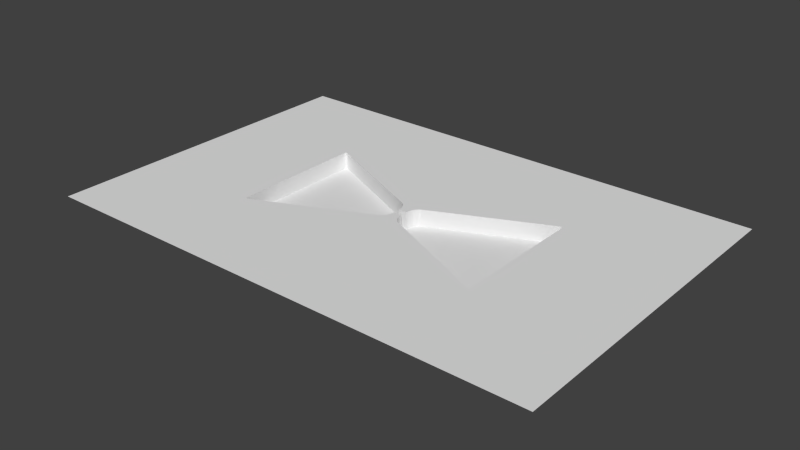 # Source: TangentialMetaphor.blend  (saved by Blender 2.68.0; exported with 4.5.12 LTS)
import bpy
from mathutils import Matrix  # noqa: F401  (used for matrix-valued properties, if any)

bpy.ops.wm.read_factory_settings(use_empty=True)
scene = bpy.context.scene
scene.name = 'Scene'

# ---- collections
col_collection_1 = bpy.data.collections.new('Collection 1'); scene.collection.children.link(col_collection_1)

# ---- world
world_world = bpy.data.worlds.new('World'); scene.world = world_world
world_world.color = (0.05088, 0.05088, 0.05088)
world_world.use_sun_shadow = False
world_world.sun_shadow_jitter_overblur = 0.0
world_world.cycles.sampling_method = 'MANUAL'
world_world.cycles.sample_map_resolution = 256

# ---- meshes
me_cube_001 = bpy.data.meshes.new('Cube.001')
me_cube_001.from_pydata([(-15.0, 8.0, 0.0), (-0.5, 0.4, 0.0), (-1.5, 2.0, 0.0), (-0.79, 1.41, 0.0), (-0.5895, 0.9246, 0.0), (-1.115, 1.785, 0.0), (-0.533, 0.6886, 0.0), (-1.296, 1.907, 0.0), (-0.6692, 1.167, 0.0), (-0.9469, 1.624, 0.0), (-15.0, 0.0, 0.0), (-0.5, 0.0, 0.0), (0.0, 0.4, 0.0), (0.0, 0.0, 0.0), (-14.7, 8.0, 0.0), (-15.0, 8.0, 2.0), (-0.5, 0.4, 2.0), (-1.5, 2.0, 2.0), (-0.79, 1.41, 2.0), (-0.5895, 0.9246, 2.0), (-1.115, 1.785, 2.0), (-0.533, 0.6886, 2.0), (-1.296, 1.907, 2.0), (-0.6692, 1.167, 2.0), (-0.9469, 1.624, 2.0), (-15.0, 0.0, 2.0), (0.0, 0.4, 2.0), (-14.7, 8.0, 2.0), (-15.0, 20.0, 2.0), (-30.0, 20.0, 2.0), (-30.0, 0.0, 2.0), (0.0, 20.0, 2.0), (-30.0, 8.0, 2.0)], [], [(9, 8, 3), (7, 6, 4, 5), (5, 4, 8, 9), (10, 11, 1, 6, 7, 2, 14, 0), (1, 11, 13, 12), (10, 0, 15, 25), (4, 6, 21, 19), (6, 1, 16, 21), (7, 5, 20, 22), (8, 4, 19, 23), (2, 7, 22, 17), (1, 12, 26, 16), (5, 9, 24, 20), (3, 8, 23, 18), (14, 2, 17, 27), (9, 3, 18, 24), (0, 14, 27, 15), (24, 18, 23, 19, 21, 16, 26, 31, 28, 15, 27, 17, 22, 20), (25, 15, 32, 30), (15, 28, 29, 32)])
_uv = me_cube_001.uv_layers.new(name='UVMap')
_uv.uv.foreach_set('vector', [6.947, 0.5856, 7.135, 0.483, 7.044, 0.5429, 6.77, 0.6138, 7.277, 0.3447, 7.211, 0.415, 6.857, 0.6077, 6.857, 0.6077, 7.211, 0.415, 7.135, 0.483, 6.947, 0.5856, 2.411, -2.783, 7.426, 0.1131, 7.347, 0.2514, 7.277, 0.3447, 6.77, 0.6138, 6.681, 0.6052, 0.9168, 0.04446, 0.813, -0.01545, 7.347, 0.2514, 7.426, 0.1131, 7.599, 0.2129, 7.519, 0.3513, 2.411, -2.783, 0.813, -0.01545, 0.813, -0.01545, 2.411, -2.783, 7.211, 0.415, 7.277, 0.3447, 7.277, 0.3447, 7.211, 0.415, 7.277, 0.3447, 7.347, 0.2514, 7.347, 0.2514, 7.277, 0.3447, 6.77, 0.6138, 6.857, 0.6077, 6.857, 0.6077, 6.77, 0.6138, 7.135, 0.483, 7.211, 0.415, 7.211, 0.415, 7.135, 0.483, 6.681, 0.6052, 6.77, 0.6138, 6.77, 0.6138, 6.681, 0.6052, 7.347, 0.2514, 7.519, 0.3513, 7.519, 0.3513, 7.347, 0.2514, 6.857, 0.6077, 6.947, 0.5856, 6.947, 0.5856, 6.857, 0.6077, 7.044, 0.5429, 7.135, 0.483, 7.135, 0.483, 7.044, 0.5429, 0.9168, 0.04446, 6.681, 0.6052, 6.681, 0.6052, 0.9168, 0.04446, 6.947, 0.5856, 7.044, 0.5429, 7.044, 0.5429, 6.947, 0.5856, 0.813, -0.01545, 0.9168, 0.04446, 0.9168, 0.04446, 0.813, -0.01545, 6.947, 0.5856, 7.044, 0.5429, 7.135, 0.483, 7.211, 0.415, 7.277, 0.3447, 7.347, 0.2514, 7.519, 0.3513, 3.605, 7.131, -1.584, 4.135, 0.813, -0.01545, 0.9168, 0.04446, 6.681, 0.6052, 6.77, 0.6138, 6.857, 0.6077, 2.411, -2.783, 0.813, -0.01545, -4.376, -3.011, -2.778, -5.778, 0.813, -0.01545, -1.584, 4.135, -6.772, 1.14, -4.376, -3.011])
me_cube_001.use_remesh_preserve_volume = False
me_cube_001.use_remesh_preserve_attributes = False
me_cube_001.use_mirror_vertex_groups = False
me_cube_001.update()

# ---- curves / text
cu_beziercurve = bpy.data.curves.new('BezierCurve', 'CURVE')
cu_beziercurve.dimensions = '3D'
_sp = cu_beziercurve.splines.new('BEZIER'); _sp.bezier_points.add(1)
_sp.bezier_points.foreach_set('co', [-1.105, -0.1312, 0.0, -0.1287, -1.724, 0.0])
_sp.bezier_points.foreach_set('handle_left', [-4.49, 1.198, 0.0, -0.1287, -1.202, 0.0])
_sp.bezier_points.foreach_set('handle_right', [-0.4008, -0.4077, 0.0, -0.1287, -2.724, 0.0])
for _p, _l, _r in zip(_sp.bezier_points, ['ALIGNED', 'ALIGNED'], ['ALIGNED', 'ALIGNED']): _p.handle_left_type = _l; _p.handle_right_type = _r
_sp.order_u = 0
_sp.order_v = 0
cu_beziercurve.use_path = True
cu_beziercurve.use_path_clamp = True
cu_beziercurve.bevel_resolution = 0
cu_beziercurve.fill_mode = 'HALF'

# ---- objects
ob_beziercurve = bpy.data.objects.new('BezierCurve', cu_beziercurve)
ob_tangentialmetaphormesh = bpy.data.objects.new('TangentialMetaphorMesh', me_cube_001)

# ---- transforms, parenting, visibility, modifiers, constraints
ob_beziercurve.location = (0.121, 2.137, 0.0)
ob_beziercurve.lineart.crease_threshold = 0.0
ob_tangentialmetaphormesh.location = (0.0, 0.0, 0.0)
ob_tangentialmetaphormesh.lineart.crease_threshold = 0.0
_m = ob_tangentialmetaphormesh.modifiers.new('Mirror', 'MIRROR')
_m.use_axis = (True, True, False)
_m.use_mirror_v = True

# ---- collection membership
col_collection_1.objects.link(ob_beziercurve)
col_collection_1.objects.link(ob_tangentialmetaphormesh)

# ---- scene / render settings (as saved in the file)
scene.frame_start = 1; scene.frame_end = 250; scene.frame_set(1)
scene.render.engine = 'BLENDER_EEVEE_NEXT'
scene.render.image_settings.color_mode = 'RGB'
scene.render.image_settings.compression = 90
scene.render.resolution_percentage = 50
scene.render.dither_intensity = 0.0
scene.cycles.use_denoising = False
scene.cycles.samples = 10
scene.cycles.sampling_pattern = 'TABULATED_SOBOL'
scene.cycles.light_sampling_threshold = 0.0
scene.cycles.use_adaptive_sampling = False
scene.cycles.use_light_tree = False
scene.cycles.blur_glossy = 0.0
scene.cycles.volume_bounces = 1
scene.cycles.pixel_filter_type = 'GAUSSIAN'
scene.cycles.sample_clamp_indirect = 0.0
scene.view_settings.view_transform = 'Standard'
bpy.context.view_layer.update()

# ---- added for rendering (the .blend has no active camera and no usable light): camera, sun
cam_auto = bpy.data.cameras.new('AutoCamera')
cam_auto.lens = 50.0
cam_auto.sensor_width = 36.0
cam_auto.clip_end = 1171.92
ob_auto_camera = bpy.data.objects.new('AutoCamera', cam_auto)
scene.collection.objects.link(ob_auto_camera)
ob_auto_camera.location = (66.7766, -80.1319, 53.9213)
ob_auto_camera.rotation_euler = (1.09748, -7.21219e-08, 0.694738)
scene.camera = ob_auto_camera
light_auto_sun = bpy.data.lights.new('AutoSun', 'SUN')
light_auto_sun.energy = 3.0
light_auto_sun.angle = 0.0523599
ob_auto_sun = bpy.data.objects.new('AutoSun', light_auto_sun)
scene.collection.objects.link(ob_auto_sun)
ob_auto_sun.rotation_euler = (0.872665, 0.174533, 0.523599)
bpy.context.view_layer.update()
